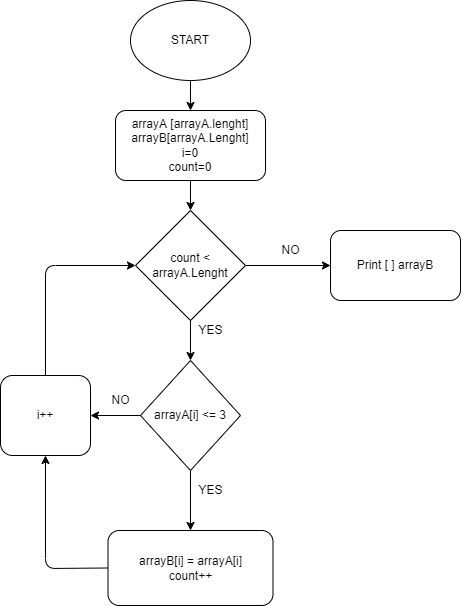

The diagram above was exported from draw.io. Its source (the exported page's mxGraphModel, read from the mxfile embedded in the PNG):
<mxGraphModel dx="650" dy="367" grid="1" gridSize="10" guides="1" tooltips="1" connect="1" arrows="1" fold="1" page="1" pageScale="1" pageWidth="827" pageHeight="1169" math="0" shadow="0">
  <root>
    <mxCell id="0" />
    <mxCell id="1" parent="0" />
    <mxCell id="9" style="edgeStyle=none;html=1;exitX=0.5;exitY=1;exitDx=0;exitDy=0;entryX=0.5;entryY=0;entryDx=0;entryDy=0;" edge="1" parent="1" source="2" target="3">
      <mxGeometry relative="1" as="geometry" />
    </mxCell>
    <mxCell id="2" value="START" style="ellipse;whiteSpace=wrap;html=1;" vertex="1" parent="1">
      <mxGeometry x="160" y="10" width="120" height="80" as="geometry" />
    </mxCell>
    <mxCell id="10" style="edgeStyle=none;html=1;exitX=0.5;exitY=1;exitDx=0;exitDy=0;entryX=0.5;entryY=0;entryDx=0;entryDy=0;" edge="1" parent="1" source="3" target="5">
      <mxGeometry relative="1" as="geometry" />
    </mxCell>
    <mxCell id="3" value="arrayA [arrayA.lenght]&lt;br&gt;arrayB[arrayA.Lenght]&lt;br&gt;i=0&lt;br&gt;count=0" style="rounded=1;whiteSpace=wrap;html=1;" vertex="1" parent="1">
      <mxGeometry x="145" y="120" width="150" height="70" as="geometry" />
    </mxCell>
    <mxCell id="4" value="Print [ ] arrayB" style="rounded=1;whiteSpace=wrap;html=1;" vertex="1" parent="1">
      <mxGeometry x="360" y="240" width="130" height="70" as="geometry" />
    </mxCell>
    <mxCell id="11" style="edgeStyle=none;html=1;exitX=0.5;exitY=1;exitDx=0;exitDy=0;entryX=0.5;entryY=0;entryDx=0;entryDy=0;" edge="1" parent="1" source="5" target="7">
      <mxGeometry relative="1" as="geometry" />
    </mxCell>
    <mxCell id="12" style="edgeStyle=none;html=1;exitX=1;exitY=0.5;exitDx=0;exitDy=0;entryX=0;entryY=0.5;entryDx=0;entryDy=0;" edge="1" parent="1" source="5" target="4">
      <mxGeometry relative="1" as="geometry" />
    </mxCell>
    <mxCell id="5" value="count &amp;lt; arrayA.Lenght" style="rhombus;whiteSpace=wrap;html=1;" vertex="1" parent="1">
      <mxGeometry x="165" y="220" width="110" height="110" as="geometry" />
    </mxCell>
    <mxCell id="26" style="edgeStyle=none;html=1;exitX=0.5;exitY=0;exitDx=0;exitDy=0;entryX=0;entryY=0.5;entryDx=0;entryDy=0;" edge="1" parent="1" source="6" target="5">
      <mxGeometry relative="1" as="geometry">
        <Array as="points">
          <mxPoint x="75" y="275" />
        </Array>
      </mxGeometry>
    </mxCell>
    <mxCell id="6" value="i++" style="rounded=1;whiteSpace=wrap;html=1;" vertex="1" parent="1">
      <mxGeometry x="30" y="385" width="90" height="80" as="geometry" />
    </mxCell>
    <mxCell id="21" style="edgeStyle=none;html=1;exitX=0.5;exitY=1;exitDx=0;exitDy=0;entryX=0.5;entryY=0;entryDx=0;entryDy=0;" edge="1" parent="1" source="7" target="8">
      <mxGeometry relative="1" as="geometry" />
    </mxCell>
    <mxCell id="25" style="edgeStyle=none;html=1;exitX=0;exitY=0.5;exitDx=0;exitDy=0;entryX=1;entryY=0.5;entryDx=0;entryDy=0;" edge="1" parent="1" source="7" target="6">
      <mxGeometry relative="1" as="geometry" />
    </mxCell>
    <mxCell id="7" value="arrayA[i] &amp;lt;= 3" style="rhombus;whiteSpace=wrap;html=1;" vertex="1" parent="1">
      <mxGeometry x="170" y="370" width="100" height="110" as="geometry" />
    </mxCell>
    <mxCell id="22" style="edgeStyle=none;html=1;exitX=0;exitY=0.5;exitDx=0;exitDy=0;entryX=0.5;entryY=1;entryDx=0;entryDy=0;" edge="1" parent="1" source="8" target="6">
      <mxGeometry relative="1" as="geometry">
        <Array as="points">
          <mxPoint x="75" y="578" />
        </Array>
      </mxGeometry>
    </mxCell>
    <mxCell id="8" value="arrayB[i] = arrayA[i]&lt;br&gt;count++" style="rounded=1;whiteSpace=wrap;html=1;" vertex="1" parent="1">
      <mxGeometry x="137.5" y="540" width="165" height="75" as="geometry" />
    </mxCell>
    <mxCell id="23" value="NO" style="text;html=1;align=center;verticalAlign=middle;resizable=0;points=[];autosize=1;strokeColor=none;fillColor=none;" vertex="1" parent="1">
      <mxGeometry x="305" y="250" width="30" height="20" as="geometry" />
    </mxCell>
    <mxCell id="24" value="YES" style="text;html=1;align=center;verticalAlign=middle;resizable=0;points=[];autosize=1;strokeColor=none;fillColor=none;" vertex="1" parent="1">
      <mxGeometry x="220" y="330" width="40" height="20" as="geometry" />
    </mxCell>
    <mxCell id="27" value="YES" style="text;html=1;align=center;verticalAlign=middle;resizable=0;points=[];autosize=1;strokeColor=none;fillColor=none;" vertex="1" parent="1">
      <mxGeometry x="220" y="490" width="40" height="20" as="geometry" />
    </mxCell>
    <mxCell id="28" value="NO" style="text;html=1;align=center;verticalAlign=middle;resizable=0;points=[];autosize=1;strokeColor=none;fillColor=none;" vertex="1" parent="1">
      <mxGeometry x="135" y="400" width="30" height="20" as="geometry" />
    </mxCell>
  </root>
</mxGraphModel>